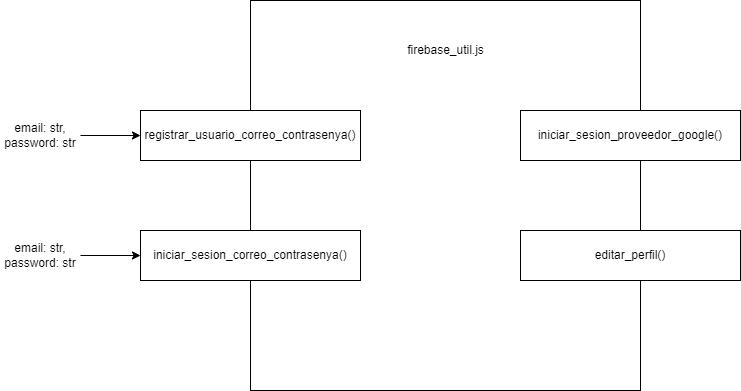

The diagram above was exported from draw.io. Its source (the exported page's mxGraphModel, read from the mxfile embedded in the PNG):
<mxGraphModel dx="1379" dy="804" grid="1" gridSize="10" guides="1" tooltips="1" connect="1" arrows="1" fold="1" page="1" pageScale="1" pageWidth="827" pageHeight="1169" math="0" shadow="0">
  <root>
    <mxCell id="0" />
    <mxCell id="1" parent="0" />
    <mxCell id="uvH_B9kQYp2GM5xrgieL-1" value="" style="whiteSpace=wrap;html=1;aspect=fixed;" vertex="1" parent="1">
      <mxGeometry x="280" y="190" width="390" height="390" as="geometry" />
    </mxCell>
    <mxCell id="uvH_B9kQYp2GM5xrgieL-2" value="firebase_util.js" style="text;html=1;strokeColor=none;fillColor=none;align=center;verticalAlign=middle;whiteSpace=wrap;rounded=0;" vertex="1" parent="1">
      <mxGeometry x="432.5" y="225" width="85" height="30" as="geometry" />
    </mxCell>
    <mxCell id="uvH_B9kQYp2GM5xrgieL-3" value="registrar_usuario_correo_contrasenya()" style="rounded=0;whiteSpace=wrap;html=1;" vertex="1" parent="1">
      <mxGeometry x="170" y="300" width="220" height="50" as="geometry" />
    </mxCell>
    <mxCell id="uvH_B9kQYp2GM5xrgieL-5" style="edgeStyle=orthogonalEdgeStyle;rounded=0;orthogonalLoop=1;jettySize=auto;html=1;entryX=0;entryY=0.5;entryDx=0;entryDy=0;" edge="1" parent="1" source="uvH_B9kQYp2GM5xrgieL-4" target="uvH_B9kQYp2GM5xrgieL-3">
      <mxGeometry relative="1" as="geometry" />
    </mxCell>
    <mxCell id="uvH_B9kQYp2GM5xrgieL-4" value="email: str, password: str" style="text;html=1;strokeColor=none;fillColor=none;align=center;verticalAlign=middle;whiteSpace=wrap;rounded=0;" vertex="1" parent="1">
      <mxGeometry x="30" y="310" width="80" height="30" as="geometry" />
    </mxCell>
    <mxCell id="uvH_B9kQYp2GM5xrgieL-6" value="iniciar_sesion_correo_contrasenya()" style="rounded=0;whiteSpace=wrap;html=1;" vertex="1" parent="1">
      <mxGeometry x="170" y="420" width="220" height="50" as="geometry" />
    </mxCell>
    <mxCell id="uvH_B9kQYp2GM5xrgieL-7" style="edgeStyle=orthogonalEdgeStyle;rounded=0;orthogonalLoop=1;jettySize=auto;html=1;entryX=0;entryY=0.5;entryDx=0;entryDy=0;" edge="1" parent="1" source="uvH_B9kQYp2GM5xrgieL-8" target="uvH_B9kQYp2GM5xrgieL-6">
      <mxGeometry relative="1" as="geometry" />
    </mxCell>
    <mxCell id="uvH_B9kQYp2GM5xrgieL-8" value="email: str, password: str" style="text;html=1;strokeColor=none;fillColor=none;align=center;verticalAlign=middle;whiteSpace=wrap;rounded=0;" vertex="1" parent="1">
      <mxGeometry x="30" y="430" width="80" height="30" as="geometry" />
    </mxCell>
    <mxCell id="uvH_B9kQYp2GM5xrgieL-9" value="iniciar_sesion_proveedor_google()" style="rounded=0;whiteSpace=wrap;html=1;" vertex="1" parent="1">
      <mxGeometry x="550" y="300" width="220" height="50" as="geometry" />
    </mxCell>
    <mxCell id="uvH_B9kQYp2GM5xrgieL-12" value="editar_perfil()" style="rounded=0;whiteSpace=wrap;html=1;" vertex="1" parent="1">
      <mxGeometry x="550" y="420" width="220" height="50" as="geometry" />
    </mxCell>
  </root>
</mxGraphModel>